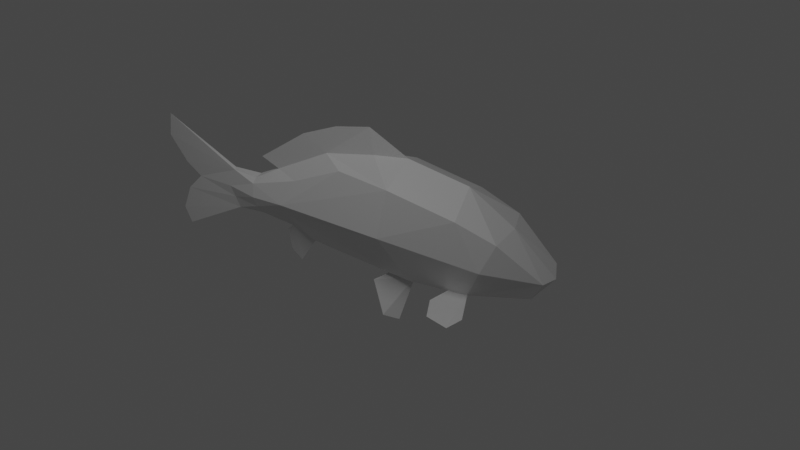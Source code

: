 # Source: Cyprinus_rubrofuscus.blend  (saved by Blender 3.3.6; exported with 4.5.12 LTS)
import bpy
from mathutils import Matrix  # noqa: F401  (used for matrix-valued properties, if any)

bpy.ops.wm.read_factory_settings(use_empty=True)
scene = bpy.context.scene
scene.name = 'Scene'

# ---- collections
col_collection = bpy.data.collections.new('Collection'); scene.collection.children.link(col_collection)

# ---- materials (node trees are filled in below, after node groups)
mat_material = bpy.data.materials.new('Material')
mat_material.alpha_threshold = 0.0
mat_material.preview_render_type = 'FLAT'
mat_material.line_color = (0.0, 0.0, 0.0, 1.0)

# ---- material node trees
mat_material.use_nodes = True; mat_material.node_tree.nodes.clear()
_N = mat_material.node_tree.nodes; _L = mat_material.node_tree.links
n0 = _N.new('ShaderNodeOutputMaterial'); n0.name = 'Material Output'; n0.location = (300, 300)
n1 = _N.new('ShaderNodeBsdfPrincipled'); n1.name = 'Principled BSDF'; n1.location = (10, 300)
n1.distribution = 'GGX'
n1.subsurface_method = 'RANDOM_WALK_SKIN'
n1.inputs[2].default_value = 0.4
n1.inputs[3].default_value = 1.45
n1.inputs[27].default_value = (0.0, 0.0, 0.0, 1.0)
n1.inputs[28].default_value = 1.0
_L.new(n1.outputs[0], n0.inputs[0])
n0.is_active_output = True

# ---- world
world_world = bpy.data.worlds.new('World'); scene.world = world_world
world_world.use_nodes = True; world_world.node_tree.nodes.clear()
_N = world_world.node_tree.nodes; _L = world_world.node_tree.links
n0 = _N.new('ShaderNodeOutputWorld'); n0.name = 'World Output'; n0.location = (300, 300)
n1 = _N.new('ShaderNodeBackground'); n1.name = 'Background'; n1.location = (10, 300)
n1.inputs[0].default_value = (0.05088, 0.05088, 0.05088, 1.0)
_L.new(n1.outputs[0], n0.inputs[0])
n0.is_active_output = True
world_world.color = (0.05088, 0.05088, 0.05088)
world_world.use_sun_shadow = False
world_world.sun_shadow_jitter_overblur = 0.0

# ---- cameras
cam_camera = bpy.data.cameras.new('Camera')

# ---- lights
light_spot = bpy.data.lights.new('Spot', 'SPOT')
light_spot.transmission_factor = 0.0
light_spot.shadow_soft_size = 0.25
light_spot.shadow_maximum_resolution = 0.006
light_spot.use_absolute_resolution = True

# ---- meshes
me_cube = bpy.data.meshes.new('Cube')
me_cube.from_pydata([(0.06215, -0.05385, 0.07363), (0.09414, -0.04304, -0.0841), (0.06215, 0.05385, 0.07363), (0.09414, 0.04304, -0.0841), (0.1698, -0.05385, 0.04806), (0.1881, -0.04008, -0.0841), (0.1698, 0.05385, 0.04806), (0.1881, 0.04008, -0.0841), (0.282, -0.0227, -0.07364), (0.282, 0.0227, -0.07364), (0.2326, 0.04861, 0.02195), (0.2326, -0.04861, 0.02195), (-0.3492, 4.138e-08, 0.0852), (-0.3323, 3.997e-08, -0.1182), (0.2131, 0.0625, -0.02378), (0.05482, -0.07418, -6.217e-16), (0.05482, 0.07418, -6.217e-16), (0.2131, -0.0625, -0.02378), (0.3006, 0.03086, -0.03709), (0.3006, -0.03086, -0.03709), (-0.3031, 3.748e-08, -0.02026), (-0.2432, -0.004924, -0.02137), (-0.2326, 0.003305, 0.009936), (-0.2326, -0.003305, 0.009936), (0.2194, 0.0, -0.09694), (0.07266, 4.406e-09, 0.1016), (0.1698, 0.0, 0.0785), (0.04765, 0.0, -0.09498), (0.2875, -1.367e-08, -0.07364), (0.2427, 0.0, 0.02611), (0.3103, -1.53e-08, -0.04329), (-0.2287, -0.002624, -0.05948), (-0.2287, 0.002624, -0.05948), (-0.2432, 0.004924, -0.02137), (-0.2326, 3.131e-08, 0.0141), (0.0186, 0.006199, 0.09818), (0.0186, -0.006199, 0.09818), (0.009212, 0.0, 0.1399), (-0.1035, 0.0, 0.104), (-0.3544, 4.184e-08, 0.04478), (-0.343, 4.091e-08, -0.09018), (-0.3272, 3.971e-08, 0.0009039), (-0.3277, 3.944e-08, -0.04773), (-0.08615, -0.01273, -0.07897), (-0.02763, 0.03107, 0.07205), (-0.131, -0.0357, -0.01244), (-0.02763, -0.03107, 0.07205), (-0.08615, 0.01273, -0.07897), (-0.131, 0.0357, -0.01244), (-0.06349, 0.0031, 0.08052), (-0.06349, -0.0031, 0.08052), (-0.1107, -0.02306, 0.02981), (-0.1275, 0.006264, -0.06536), (-0.191, -0.01759, 0.002326), (-0.1275, -0.006264, -0.06536), (-0.1107, 0.02306, 0.02981), (-0.188, -0.02491, -0.01848), (-0.1833, 0.005233, -0.05644), (-0.188, 0.02491, -0.01848), (-0.1833, -0.005233, -0.05644), (-0.191, 0.01759, 0.002326), (-0.1908, 0.007702, 0.008665), (-0.1908, -0.007702, 0.008665), (-0.181, 1.892e-08, 0.04572), (0.1568, -0.04107, -0.0841), (0.1568, 0.04107, -0.0841), (-0.04713, 0.0, 0.1284), (-0.2359, 0.003774, -0.04042), (-0.2359, -0.003774, -0.04042), (-0.1292, -0.02098, -0.0389), (-0.1292, 0.02098, -0.0389), (-0.1857, -0.01945, -0.03746), (-0.1857, 0.01945, -0.03746), (0.2019, -0.09391, -0.08803), (0.2019, 0.09391, -0.08803), (0.1519, -0.1082, -0.08803), (0.1519, 0.1082, -0.08803), (0.09414, -0.02152, -0.09052), (0.09414, 0.02152, -0.09052), (0.05756, 0.02091, -0.08931), (0.05756, -0.02091, -0.08931), (0.08292, -0.0543, -0.1528), (0.08292, 0.0543, -0.1528), (0.03252, 0.03993, -0.102), (0.03252, -0.03993, -0.102), (-0.08615, 0.0, -0.07897), (-0.1275, 0.0, -0.06536), (-0.1189, -8.788e-10, -0.1333), (-0.142, 8.504e-11, -0.08009), (-0.1364, -1.162e-09, -0.1155), (0.05999, 0.06445, -0.1451), (0.05999, -0.06445, -0.1451), (0.1413, 0.07183, -0.08607), (0.1889, 0.1214, -0.08803), (0.1413, -0.07183, -0.08607), (0.1889, -0.1214, -0.08803), (0.1793, 0.06749, -0.09181), (0.1793, -0.06749, -0.09181), (-0.1508, -0.001989, 0.03171), (-0.1508, 0.001989, 0.03171)], [], [(24, 9, 28), (78, 3, 65), (72, 32, 67), (4, 15, 17), (29, 19, 30), (26, 11, 29), (14, 10, 18), (56, 68, 71), (53, 21, 56), (59, 32, 57), (7, 18, 9), (17, 11, 4), (28, 19, 8), (60, 33, 22), (42, 20, 67), (18, 28, 9), (26, 10, 6), (18, 29, 30), (77, 27, 24), (24, 8, 5), (12, 23, 34), (42, 32, 40), (41, 20, 23), (32, 31, 13), (34, 22, 12), (0, 25, 36), (0, 36, 50), (62, 61, 34), (61, 22, 34), (50, 37, 66), (25, 35, 37), (36, 25, 37), (44, 49, 2), (48, 44, 2), (85, 47, 27), (62, 34, 23), (55, 49, 44), (48, 55, 44), (85, 54, 86), (48, 60, 55), (86, 59, 57), (45, 53, 56), (45, 71, 69), (70, 57, 72), (53, 62, 23), (60, 22, 61), (80, 1, 43), (47, 3, 79), (4, 25, 0), (24, 65, 7), (16, 6, 14), (25, 6, 2), (3, 47, 70), (15, 69, 1), (15, 0, 45), (49, 37, 35), (50, 66, 38), (69, 43, 1), (16, 70, 48), (17, 64, 5), (48, 72, 58), (69, 59, 54), (43, 69, 54), (71, 31, 59), (5, 19, 17), (58, 67, 33), (78, 27, 79), (77, 1, 80), (5, 73, 97), (85, 52, 47), (24, 7, 9), (65, 24, 78), (24, 27, 78), (72, 57, 32), (4, 0, 15), (29, 11, 19), (26, 4, 11), (14, 6, 10), (56, 21, 68), (53, 23, 21), (59, 31, 32), (7, 14, 18), (17, 19, 11), (28, 30, 19), (17, 15, 1), (60, 58, 33), (20, 33, 67), (67, 32, 42), (39, 41, 23), (12, 39, 23), (18, 30, 28), (26, 29, 10), (18, 10, 29), (24, 64, 77), (64, 1, 77), (24, 28, 8), (22, 39, 12), (22, 33, 20), (41, 22, 20), (20, 21, 23), (13, 40, 32), (41, 39, 22), (31, 68, 42), (68, 21, 20), (20, 42, 68), (2, 35, 25), (50, 36, 37), (49, 38, 66), (51, 46, 50), (27, 43, 85), (45, 0, 46), (85, 43, 54), (45, 46, 51), (47, 52, 70), (48, 58, 60), (57, 52, 86), (86, 54, 59), (45, 51, 53), (45, 56, 71), (70, 52, 57), (27, 80, 43), (79, 27, 47), (4, 26, 25), (7, 65, 14), (5, 64, 24), (3, 16, 14), (3, 14, 65), (16, 2, 6), (25, 26, 6), (15, 45, 69), (16, 48, 2), (2, 49, 35), (49, 66, 37), (46, 0, 50), (16, 3, 70), (48, 70, 72), (69, 71, 59), (64, 17, 1), (71, 68, 31), (5, 8, 19), (58, 72, 67), (78, 79, 3), (27, 77, 80), (77, 80, 84), (78, 83, 79), (85, 86, 52), (89, 52, 87), (89, 87, 54), (88, 89, 54), (78, 82, 90), (78, 90, 83), (84, 91, 77), (77, 91, 81), (74, 93, 7), (93, 76, 7), (92, 7, 76), (92, 65, 7), (73, 5, 95), (95, 5, 75), (75, 5, 94), (94, 5, 64), (5, 97, 64), (65, 92, 96), (92, 76, 96), (76, 93, 96), (93, 74, 96), (64, 97, 94), (75, 94, 97), (95, 75, 97), (73, 95, 97), (91, 84, 81), (84, 80, 81), (77, 81, 80), (90, 82, 83), (83, 82, 79), (78, 79, 82), (65, 96, 7), (74, 7, 96), (52, 85, 87), (54, 87, 85), (88, 52, 89), (86, 52, 88), (54, 86, 88), (49, 99, 38), (98, 50, 38), (38, 63, 98), (38, 99, 63), (55, 99, 49), (51, 50, 98), (53, 51, 98), (53, 98, 62), (55, 60, 99), (60, 61, 99), (98, 63, 99), (99, 61, 98), (62, 98, 61), (13, 31, 40), (42, 40, 31)])
_uv = me_cube.uv_layers.new(name='UVMap')
_uv.uv.foreach_set('vector', [0.4478, 0.6912, 0.4561, 0.7765, 0.4262, 0.7768, 0.5099, 0.5406, 0.5362, 0.5469, 0.5158, 0.6248, 0.7713, 0.622, 0.7993, 0.6807, 0.7745, 0.6884, 0.1381, 0.6746, 0.1953, 0.5243, 0.2338, 0.725, 0.9306, 0.299, 0.9619, 0.4031, 0.9219, 0.4165, 0.9364, 0.1852, 0.9915, 0.2917, 0.9306, 0.299, 0.7821, 0.1064, 0.731, 0.08012, 0.8167, 0.0, 0.1924, 0.2096, 0.2128, 0.1458, 0.2155, 0.211, 0.1644, 0.2071, 0.1883, 0.1379, 0.1924, 0.2096, 0.5527, 0.1859, 0.5757, 0.1314, 0.5658, 0.189, 0.8613, 0.1457, 0.8167, 0.0, 0.8628, 0.02746, 0.2338, 0.725, 0.1743, 0.7529, 0.1381, 0.6746, 0.4262, 0.7768, 0.3806, 0.7849, 0.3994, 0.7634, 0.7217, 0.6261, 0.7496, 0.6962, 0.7121, 0.6806, 0.7754, 0.8066, 0.7436, 0.7731, 0.7745, 0.6884, 0.4577, 0.8026, 0.4262, 0.7768, 0.4561, 0.7765, 0.9364, 0.1852, 0.8676, 0.2879, 0.8628, 0.2006, 0.8833, 0.4007, 0.9306, 0.299, 0.9219, 0.4165, 0.4561, 0.5282, 0.4967, 0.4761, 0.4478, 0.6912, 0.4478, 0.6912, 0.3994, 0.7634, 0.4055, 0.6406, 0.04515, 0.009799, 0.1491, 0.1538, 0.1431, 0.154, 0.7754, 0.8066, 0.7993, 0.6807, 0.8268, 0.8291, 0.1535, 0.03169, 0.1819, 0.06106, 0.1491, 0.1538, 0.5757, 0.1314, 0.5692, 0.1299, 0.6074, 0.0, 0.9569, 0.7327, 0.9615, 0.7298, 0.9725, 0.9069, 1.0, 0.06648, 0.9364, 0.06031, 0.9416, 0.000483, 0.9136, 0.8822, 0.8628, 0.8399, 0.8884, 0.7459, 0.9399, 0.6831, 0.9594, 0.6812, 0.9569, 0.7327, 0.9594, 0.6812, 0.9615, 0.7298, 0.9569, 0.7327, 0.07098, 0.3758, 0.0, 0.4734, 0.01076, 0.4003, 0.9399, 0.4165, 0.9222, 0.4827, 0.87, 0.4812, 0.05476, 0.4825, 0.05285, 0.5519, 0.0, 0.4734, 0.9136, 0.8011, 0.9293, 0.7459, 0.9293, 0.9043, 0.7409, 0.5482, 0.6473, 0.4109, 0.6478, 0.2932, 0.5335, 0.3088, 0.5494, 0.3125, 0.4967, 0.4761, 0.1544, 0.2074, 0.1431, 0.154, 0.1491, 0.1538, 0.9989, 0.5346, 0.9665, 0.449, 1.0, 0.4165, 0.7409, 0.5482, 0.6939, 0.5209, 0.6473, 0.4109, 0.5335, 0.3088, 0.5363, 0.2555, 0.5441, 0.2573, 0.7409, 0.5482, 0.7217, 0.6261, 0.6939, 0.5209, 0.5441, 0.2573, 0.5527, 0.1859, 0.5658, 0.189, 0.1908, 0.2837, 0.1644, 0.2071, 0.1924, 0.2096, 0.1908, 0.2837, 0.2155, 0.211, 0.2215, 0.2834, 0.7784, 0.5499, 0.7993, 0.6223, 0.7713, 0.622, 0.9549, 0.6416, 0.9672, 0.6355, 0.9761, 0.6763, 0.9725, 0.6763, 0.9615, 0.7298, 0.9594, 0.6812, 0.4672, 0.4826, 0.4286, 0.5221, 0.5176, 0.3052, 0.5494, 0.3125, 0.5362, 0.5469, 0.5195, 0.4947, 1.0, 0.2048, 0.9364, 0.06031, 1.0, 0.06648, 0.4478, 0.6912, 0.5158, 0.6248, 0.5057, 0.6637, 0.733, 0.3051, 0.6906, 0.1576, 0.7821, 0.1064, 0.9364, 0.06031, 0.8628, 0.2006, 0.8628, 0.06228, 0.8509, 0.2652, 0.8351, 0.4989, 0.7784, 0.5499, 0.1953, 0.5243, 0.2215, 0.2834, 0.2983, 0.5672, 0.1953, 0.5243, 0.0984, 0.5384, 0.1908, 0.2837, 0.9135, 0.5897, 0.87, 0.4812, 0.9222, 0.4827, 0.07098, 0.3758, 0.01076, 0.4003, 0.03794, 0.3262, 0.2215, 0.2834, 0.2735, 0.3353, 0.2983, 0.5672, 0.733, 0.3051, 0.7784, 0.5499, 0.7409, 0.5482, 0.2338, 0.725, 0.3021, 0.6475, 0.304, 0.6876, 0.7409, 0.5482, 0.7713, 0.622, 0.7458, 0.6229, 0.2215, 0.2834, 0.2369, 0.2121, 0.2522, 0.2831, 0.2735, 0.3353, 0.2215, 0.2834, 0.2522, 0.2831, 0.2155, 0.211, 0.2372, 0.1536, 0.2369, 0.2121, 0.304, 0.6876, 0.2502, 0.835, 0.2338, 0.725, 0.7458, 0.6229, 0.7745, 0.6884, 0.7496, 0.6962, 0.5099, 0.5406, 0.4967, 0.4761, 0.5195, 0.4947, 0.4561, 0.5282, 0.4286, 0.5221, 0.4672, 0.4826, 0.4055, 0.6406, 0.3347, 0.6423, 0.3745, 0.6217, 0.5335, 0.3088, 0.5519, 0.2591, 0.5494, 0.3125, 0.4478, 0.6912, 0.5057, 0.6637, 0.4561, 0.7765, 0.5158, 0.6248, 0.4478, 0.6912, 0.5099, 0.5406, 0.4478, 0.6912, 0.4967, 0.4761, 0.5099, 0.5406, 0.7713, 0.622, 0.7993, 0.6223, 0.7993, 0.6807, 0.1381, 0.6746, 0.0984, 0.5384, 0.1953, 0.5243, 0.9306, 0.299, 0.9915, 0.2917, 0.9619, 0.4031, 0.9364, 0.1852, 1.0, 0.2048, 0.9915, 0.2917, 0.7821, 0.1064, 0.6906, 0.1576, 0.731, 0.08012, 0.1924, 0.2096, 0.1883, 0.1379, 0.2128, 0.1458, 0.1644, 0.2071, 0.1491, 0.1538, 0.1883, 0.1379, 0.5527, 0.1859, 0.5692, 0.1299, 0.5757, 0.1314, 0.8613, 0.1457, 0.7821, 0.1064, 0.8167, 0.0, 0.2338, 0.725, 0.2502, 0.835, 0.1743, 0.7529, 0.4262, 0.7768, 0.417, 0.8058, 0.3806, 0.7849, 0.2338, 0.725, 0.1953, 0.5243, 0.2983, 0.5672, 0.7217, 0.6261, 0.7458, 0.6229, 0.7496, 0.6962, 0.7436, 0.7731, 0.7496, 0.6962, 0.7745, 0.6884, 0.7745, 0.6884, 0.7993, 0.6807, 0.7754, 0.8066, 0.09603, 0.0, 0.1535, 0.03169, 0.1491, 0.1538, 0.04515, 0.009799, 0.09603, 0.0, 0.1491, 0.1538, 0.4577, 0.8026, 0.417, 0.8058, 0.4262, 0.7768, 0.9364, 0.1852, 0.9306, 0.299, 0.8676, 0.2879, 0.8833, 0.4007, 0.8676, 0.2879, 0.9306, 0.299, 0.4478, 0.6912, 0.4132, 0.6011, 0.4561, 0.5282, 0.4132, 0.6011, 0.4286, 0.5221, 0.4561, 0.5282, 0.4478, 0.6912, 0.4262, 0.7768, 0.3994, 0.7634, 0.7121, 0.6806, 0.6573, 0.834, 0.6074, 0.8243, 0.7121, 0.6806, 0.7496, 0.6962, 0.7436, 0.7731, 0.7148, 0.8024, 0.7121, 0.6806, 0.7436, 0.7731, 0.1819, 0.06106, 0.1883, 0.1379, 0.1491, 0.1538, 0.8628, 0.8175, 0.8268, 0.8291, 0.7993, 0.6807, 0.7148, 0.8024, 0.6573, 0.834, 0.7121, 0.6806, 0.2372, 0.1536, 0.2128, 0.1458, 0.2151, 0.02739, 0.2128, 0.1458, 0.1883, 0.1379, 0.1819, 0.06106, 0.1819, 0.06106, 0.2151, 0.02739, 0.2128, 0.1458, 0.8628, 0.06228, 0.9258, 0.0, 0.9364, 0.06031, 0.07098, 0.3758, 0.05476, 0.4825, 0.0, 0.4734, 0.9135, 0.5897, 0.8712, 0.6313, 0.8628, 0.5541, 0.1361, 0.3124, 0.08976, 0.4223, 0.07098, 0.3758, 0.4967, 0.4761, 0.5176, 0.3052, 0.5335, 0.3088, 0.1908, 0.2837, 0.0984, 0.5384, 0.08976, 0.4223, 0.5335, 0.3088, 0.5176, 0.3052, 0.5363, 0.2555, 0.1908, 0.2837, 0.08976, 0.4223, 0.1361, 0.3124, 0.8351, 0.4989, 0.8158, 0.5515, 0.7784, 0.5499, 0.7409, 0.5482, 0.7458, 0.6229, 0.7217, 0.6261, 0.5658, 0.189, 0.5519, 0.2591, 0.5441, 0.2573, 0.5441, 0.2573, 0.5363, 0.2555, 0.5527, 0.1859, 0.1908, 0.2837, 0.1361, 0.3124, 0.1644, 0.2071, 0.1908, 0.2837, 0.1924, 0.2096, 0.2155, 0.211, 0.7784, 0.5499, 0.8158, 0.5515, 0.7993, 0.6223, 0.4967, 0.4761, 0.4672, 0.4826, 0.5176, 0.3052, 0.5195, 0.4947, 0.4967, 0.4761, 0.5494, 0.3125, 1.0, 0.2048, 0.9364, 0.1852, 0.9364, 0.06031, 0.8613, 0.1457, 0.8578, 0.1855, 0.7821, 0.1064, 0.4055, 0.6406, 0.4132, 0.6011, 0.4478, 0.6912, 0.8509, 0.2652, 0.733, 0.3051, 0.7821, 0.1064, 0.8509, 0.2652, 0.7821, 0.1064, 0.8578, 0.1855, 0.733, 0.3051, 0.6478, 0.2932, 0.6906, 0.1576, 0.9364, 0.06031, 0.9364, 0.1852, 0.8628, 0.2006, 0.1953, 0.5243, 0.1908, 0.2837, 0.2215, 0.2834, 0.733, 0.3051, 0.7409, 0.5482, 0.6478, 0.2932, 0.6497, 0.834, 0.6497, 0.9726, 0.6074, 0.8848, 0.9135, 0.5897, 0.8628, 0.5541, 0.87, 0.4812, 0.9136, 0.7852, 0.9136, 0.8822, 0.8884, 0.7459, 0.733, 0.3051, 0.8509, 0.2652, 0.7784, 0.5499, 0.7409, 0.5482, 0.7784, 0.5499, 0.7713, 0.622, 0.2215, 0.2834, 0.2155, 0.211, 0.2369, 0.2121, 0.3021, 0.6475, 0.2338, 0.725, 0.2983, 0.5672, 0.2155, 0.211, 0.2128, 0.1458, 0.2372, 0.1536, 0.304, 0.6876, 0.2936, 0.8081, 0.2502, 0.835, 0.7458, 0.6229, 0.7713, 0.622, 0.7745, 0.6884, 0.5099, 0.5406, 0.5195, 0.4947, 0.5362, 0.5469, 0.4967, 0.4761, 0.4561, 0.5282, 0.4672, 0.4826, 0.5762, 0.8924, 0.5295, 0.8868, 0.5016, 0.8624, 0.0, 0.8634, 0.05913, 0.9017, 0.02413, 0.8985, 0.5335, 0.3088, 0.5441, 0.2573, 0.5519, 0.2591, 0.814, 0.9056, 0.7902, 0.8447, 0.845, 0.913, 0.7536, 0.8415, 0.7844, 0.834, 0.7312, 0.901, 0.7241, 0.8761, 0.7536, 0.8415, 0.7312, 0.901, 0.5878, 0.8058, 0.6074, 0.8715, 0.5762, 0.8715, 0.0, 0.8634, 0.05913, 0.835, 0.05913, 0.9017, 0.5016, 0.8624, 0.5465, 0.8091, 0.5762, 0.8924, 0.5762, 0.8924, 0.5465, 0.8091, 0.5762, 0.8058, 0.4416, 0.882, 0.418, 0.913, 0.4416, 0.8115, 0.418, 0.913, 0.3806, 0.8886, 0.4416, 0.8115, 0.3796, 0.8408, 0.4416, 0.8115, 0.3806, 0.8886, 0.3796, 0.8408, 0.406, 0.8058, 0.4416, 0.8115, 0.5016, 0.835, 0.5016, 0.9063, 0.4786, 0.8058, 0.4786, 0.8058, 0.5016, 0.9063, 0.4425, 0.8354, 0.4425, 0.8354, 0.5016, 0.9063, 0.4416, 0.8841, 0.4416, 0.8841, 0.5016, 0.9063, 0.4672, 0.9164, 0.4055, 0.6406, 0.3745, 0.6217, 0.4132, 0.6011, 0.5158, 0.6248, 0.5589, 0.6142, 0.5431, 0.6605, 0.5589, 0.6142, 0.6015, 0.6379, 0.5431, 0.6605, 0.6015, 0.6379, 0.6074, 0.688, 0.5431, 0.6605, 0.6074, 0.688, 0.5693, 0.6964, 0.5431, 0.6605, 0.4132, 0.6011, 0.3745, 0.6217, 0.3794, 0.5729, 0.331, 0.5756, 0.3794, 0.5729, 0.3745, 0.6217, 0.304, 0.6182, 0.331, 0.5756, 0.3745, 0.6217, 0.3347, 0.6423, 0.304, 0.6182, 0.3745, 0.6217, 0.3482, 0.894, 0.304, 0.84, 0.3796, 0.895, 0.304, 0.84, 0.3333, 0.8127, 0.3796, 0.895, 0.3796, 0.8058, 0.3796, 0.895, 0.3333, 0.8127, 0.05913, 0.8583, 0.08064, 0.835, 0.08064, 0.902, 0.678, 0.834, 0.7241, 0.9097, 0.6587, 0.8636, 0.6497, 0.9097, 0.6587, 0.8636, 0.7241, 0.9097, 0.5158, 0.6248, 0.5431, 0.6605, 0.5057, 0.6637, 0.5693, 0.6964, 0.5057, 0.6637, 0.5431, 0.6605, 0.7902, 0.8447, 0.845, 0.834, 0.845, 0.913, 0.7312, 0.901, 0.7844, 0.834, 0.7844, 0.915, 0.7844, 0.8718, 0.7902, 0.8447, 0.814, 0.9056, 0.8527, 0.8591, 0.845, 0.8568, 0.8604, 0.834, 0.8604, 0.8615, 0.8527, 0.8591, 0.8604, 0.834, 0.9135, 0.5897, 0.9399, 0.7134, 0.8712, 0.6313, 0.1267, 0.2602, 0.07098, 0.3758, 0.03794, 0.3262, 0.03794, 0.3262, 0.1065, 0.2225, 0.1267, 0.2602, 0.8712, 0.6313, 0.9399, 0.7134, 0.9123, 0.7459, 0.9989, 0.5346, 0.975, 0.5759, 0.9665, 0.449, 0.1361, 0.3124, 0.07098, 0.3758, 0.1267, 0.2602, 0.9549, 0.6416, 0.9399, 0.5392, 0.9699, 0.5763, 0.9549, 0.6416, 0.9699, 0.5763, 0.9672, 0.6355, 0.9989, 0.5346, 1.0, 0.638, 0.975, 0.5759, 1.0, 0.638, 0.9869, 0.6339, 0.975, 0.5759, 0.08064, 0.8729, 0.08572, 0.835, 0.08572, 0.8734, 0.975, 0.5759, 0.9869, 0.6339, 0.9699, 0.5763, 0.9672, 0.6355, 0.9699, 0.5763, 0.9869, 0.6339, 0.304, 0.01626, 0.2372, 0.1536, 0.2678, 0.004639, 0.2151, 0.02739, 0.2678, 0.004639, 0.2372, 0.1536])
_ca = me_cube.color_attributes.new('Col', 'BYTE_COLOR', 'CORNER')
_ca.data.foreach_set('color', [1.0, 1.0, 1.0, 1.0, 1.0, 1.0, 1.0, 1.0, 1.0, 1.0, 1.0, 1.0, 1.0, 1.0, 1.0, 1.0, 1.0, 1.0, 1.0, 1.0, 1.0, 1.0, 1.0, 1.0, 1.0, 1.0, 1.0, 1.0, 1.0, 1.0, 1.0, 1.0, 1.0, 1.0, 1.0, 1.0, 1.0, 1.0, 1.0, 1.0, 1.0, 1.0, 1.0, 1.0, 1.0, 1.0, 1.0, 1.0, 1.0, 1.0, 1.0, 1.0, 1.0, 1.0, 1.0, 1.0, 1.0, 1.0, 1.0, 1.0, 1.0, 1.0, 1.0, 1.0, 1.0, 1.0, 1.0, 1.0, 1.0, 1.0, 1.0, 1.0, 1.0, 1.0, 1.0, 1.0, 1.0, 1.0, 1.0, 1.0, 1.0, 1.0, 1.0, 1.0, 1.0, 1.0, 1.0, 1.0, 1.0, 1.0, 1.0, 1.0, 1.0, 1.0, 1.0, 1.0, 1.0, 1.0, 1.0, 1.0, 1.0, 1.0, 1.0, 1.0, 1.0, 1.0, 1.0, 1.0, 1.0, 1.0, 1.0, 1.0, 1.0, 1.0, 1.0, 1.0, 1.0, 1.0, 1.0, 1.0, 1.0, 1.0, 1.0, 1.0, 1.0, 1.0, 1.0, 1.0, 1.0, 1.0, 1.0, 1.0, 1.0, 1.0, 1.0, 1.0, 1.0, 1.0, 1.0, 1.0, 1.0, 1.0, 1.0, 1.0, 1.0, 1.0, 1.0, 1.0, 1.0, 1.0, 1.0, 1.0, 1.0, 1.0, 1.0, 1.0, 1.0, 1.0, 1.0, 1.0, 1.0, 1.0, 1.0, 1.0, 1.0, 1.0, 1.0, 1.0, 1.0, 1.0, 1.0, 1.0, 1.0, 1.0, 1.0, 1.0, 1.0, 1.0, 1.0, 1.0, 1.0, 1.0, 1.0, 1.0, 1.0, 1.0, 1.0, 1.0, 1.0, 1.0, 1.0, 1.0, 1.0, 1.0, 1.0, 1.0, 1.0, 1.0, 1.0, 1.0, 1.0, 1.0, 1.0, 1.0, 1.0, 1.0, 1.0, 1.0, 1.0, 1.0, 1.0, 1.0, 1.0, 1.0, 1.0, 1.0, 1.0, 1.0, 1.0, 1.0, 1.0, 1.0, 1.0, 1.0, 1.0, 1.0, 1.0, 1.0, 1.0, 1.0, 1.0, 1.0, 1.0, 1.0, 1.0, 1.0, 1.0, 1.0, 1.0, 1.0, 1.0, 1.0, 1.0, 1.0, 1.0, 1.0, 1.0, 1.0, 1.0, 1.0, 1.0, 1.0, 1.0, 1.0, 1.0, 1.0, 1.0, 1.0, 1.0, 1.0, 1.0, 1.0, 1.0, 1.0, 1.0, 1.0, 1.0, 1.0, 1.0, 1.0, 1.0, 1.0, 1.0, 1.0, 1.0, 1.0, 1.0, 1.0, 1.0, 1.0, 1.0, 1.0, 1.0, 1.0, 1.0, 1.0, 1.0, 1.0, 1.0, 1.0, 1.0, 1.0, 1.0, 1.0, 1.0, 1.0, 1.0, 1.0, 1.0, 1.0, 1.0, 1.0, 1.0, 1.0, 1.0, 1.0, 1.0, 1.0, 1.0, 1.0, 1.0, 1.0, 1.0, 1.0, 1.0, 1.0, 1.0, 1.0, 1.0, 1.0, 1.0, 1.0, 1.0, 1.0, 1.0, 1.0, 1.0, 1.0, 1.0, 1.0, 1.0, 1.0, 1.0, 1.0, 1.0, 1.0, 1.0, 1.0, 1.0, 1.0, 1.0, 1.0, 1.0, 1.0, 1.0, 1.0, 1.0, 1.0, 1.0, 1.0, 1.0, 1.0, 1.0, 1.0, 1.0, 1.0, 1.0, 1.0, 1.0, 1.0, 1.0, 1.0, 1.0, 1.0, 1.0, 1.0, 1.0, 1.0, 1.0, 1.0, 1.0, 1.0, 1.0, 1.0, 1.0, 1.0, 1.0, 1.0, 1.0, 1.0, 1.0, 1.0, 1.0, 1.0, 1.0, 1.0, 1.0, 1.0, 1.0, 1.0, 1.0, 1.0, 1.0, 1.0, 1.0, 1.0, 1.0, 1.0, 1.0, 1.0, 1.0, 1.0, 1.0, 1.0, 1.0, 1.0, 1.0, 1.0, 1.0, 1.0, 1.0, 1.0, 1.0, 1.0, 1.0, 1.0, 1.0, 1.0, 1.0, 1.0, 1.0, 1.0, 1.0, 1.0, 1.0, 1.0, 1.0, 1.0, 1.0, 1.0, 1.0, 1.0, 1.0, 1.0, 1.0, 1.0, 1.0, 1.0, 1.0, 1.0, 1.0, 1.0, 1.0, 1.0, 1.0, 1.0, 1.0, 1.0, 1.0, 1.0, 1.0, 1.0, 1.0, 1.0, 1.0, 1.0, 1.0, 1.0, 1.0, 1.0, 1.0, 1.0, 1.0, 1.0, 1.0, 1.0, 1.0, 1.0, 1.0, 1.0, 1.0, 1.0, 1.0, 1.0, 1.0, 1.0, 1.0, 1.0, 1.0, 1.0, 1.0, 1.0, 1.0, 1.0, 1.0, 1.0, 1.0, 1.0, 1.0, 1.0, 1.0, 1.0, 1.0, 1.0, 1.0, 1.0, 1.0, 1.0, 1.0, 1.0, 1.0, 1.0, 1.0, 1.0, 1.0, 1.0, 1.0, 1.0, 1.0, 1.0, 1.0, 1.0, 1.0, 1.0, 1.0, 1.0, 1.0, 1.0, 1.0, 1.0, 1.0, 1.0, 1.0, 1.0, 1.0, 1.0, 1.0, 1.0, 1.0, 1.0, 1.0, 1.0, 1.0, 1.0, 1.0, 1.0, 1.0, 1.0, 1.0, 1.0, 1.0, 1.0, 1.0, 1.0, 1.0, 1.0, 1.0, 1.0, 1.0, 1.0, 1.0, 1.0, 1.0, 1.0, 1.0, 1.0, 1.0, 1.0, 1.0, 1.0, 1.0, 1.0, 1.0, 1.0, 1.0, 1.0, 1.0, 1.0, 1.0, 1.0, 1.0, 1.0, 1.0, 1.0, 1.0, 1.0, 1.0, 1.0, 1.0, 1.0, 1.0, 1.0, 1.0, 1.0, 1.0, 1.0, 1.0, 1.0, 1.0, 1.0, 1.0, 1.0, 1.0, 1.0, 1.0, 1.0, 1.0, 1.0, 1.0, 1.0, 1.0, 1.0, 1.0, 1.0, 1.0, 1.0, 1.0, 1.0, 1.0, 1.0, 1.0, 1.0, 1.0, 1.0, 1.0, 1.0, 1.0, 1.0, 1.0, 1.0, 1.0, 1.0, 1.0, 1.0, 1.0, 1.0, 1.0, 1.0, 1.0, 1.0, 1.0, 1.0, 1.0, 1.0, 1.0, 1.0, 1.0, 1.0, 1.0, 1.0, 1.0, 1.0, 1.0, 1.0, 1.0, 1.0, 1.0, 1.0, 1.0, 1.0, 1.0, 1.0, 1.0, 1.0, 1.0, 1.0, 1.0, 1.0, 1.0, 1.0, 1.0, 1.0, 1.0, 1.0, 1.0, 1.0, 1.0, 1.0, 1.0, 1.0, 1.0, 1.0, 1.0, 1.0, 1.0, 1.0, 1.0, 1.0, 1.0, 1.0, 1.0, 1.0, 1.0, 1.0, 1.0, 1.0, 1.0, 1.0, 1.0, 1.0, 1.0, 1.0, 1.0, 1.0, 1.0, 1.0, 1.0, 1.0, 1.0, 1.0, 1.0, 1.0, 1.0, 1.0, 1.0, 1.0, 1.0, 1.0, 1.0, 1.0, 1.0, 1.0, 1.0, 1.0, 1.0, 1.0, 1.0, 1.0, 1.0, 1.0, 1.0, 1.0, 1.0, 1.0, 1.0, 1.0, 1.0, 1.0, 1.0, 1.0, 1.0, 1.0, 1.0, 1.0, 1.0, 1.0, 1.0, 1.0, 1.0, 1.0, 1.0, 1.0, 1.0, 1.0, 1.0, 1.0, 1.0, 1.0, 1.0, 1.0, 1.0, 1.0, 1.0, 1.0, 1.0, 1.0, 1.0, 1.0, 1.0, 1.0, 1.0, 1.0, 1.0, 1.0, 1.0, 1.0, 1.0, 1.0, 1.0, 1.0, 1.0, 1.0, 1.0, 1.0, 1.0, 1.0, 1.0, 1.0, 1.0, 1.0, 1.0, 1.0, 1.0, 1.0, 1.0, 1.0, 1.0, 1.0, 1.0, 1.0, 1.0, 1.0, 1.0, 1.0, 1.0, 1.0, 1.0, 1.0, 1.0, 1.0, 1.0, 1.0, 1.0, 1.0, 1.0, 1.0, 1.0, 1.0, 1.0, 1.0, 1.0, 1.0, 1.0, 1.0, 1.0, 1.0, 1.0, 1.0, 1.0, 1.0, 1.0, 1.0, 1.0, 1.0, 1.0, 1.0, 1.0, 1.0, 1.0, 1.0, 1.0, 1.0, 1.0, 1.0, 1.0, 1.0, 1.0, 1.0, 1.0, 1.0, 1.0, 1.0, 1.0, 1.0, 1.0, 1.0, 1.0, 1.0, 1.0, 1.0, 1.0, 1.0, 1.0, 1.0, 1.0, 1.0, 1.0, 1.0, 1.0, 1.0, 1.0, 1.0, 1.0, 1.0, 1.0, 1.0, 1.0, 1.0, 1.0, 1.0, 1.0, 1.0, 1.0, 1.0, 1.0, 1.0, 1.0, 1.0, 1.0, 1.0, 1.0, 1.0, 1.0, 1.0, 1.0, 1.0, 1.0, 1.0, 1.0, 1.0, 1.0, 1.0, 1.0, 1.0, 1.0, 1.0, 1.0, 1.0, 1.0, 1.0, 1.0, 1.0, 1.0, 1.0, 1.0, 1.0, 1.0, 1.0, 1.0, 1.0, 1.0, 1.0, 1.0, 1.0, 1.0, 1.0, 1.0, 1.0, 1.0, 1.0, 1.0, 1.0, 1.0, 1.0, 1.0, 1.0, 1.0, 1.0, 1.0, 1.0, 1.0, 1.0, 1.0, 1.0, 1.0, 1.0, 1.0, 1.0, 1.0, 1.0, 1.0, 1.0, 1.0, 1.0, 1.0, 1.0, 1.0, 1.0, 1.0, 1.0, 1.0, 1.0, 1.0, 1.0, 1.0, 1.0, 1.0, 1.0, 1.0, 1.0, 1.0, 1.0, 1.0, 1.0, 1.0, 1.0, 1.0, 1.0, 1.0, 1.0, 1.0, 1.0, 1.0, 1.0, 1.0, 1.0, 1.0, 1.0, 1.0, 1.0, 1.0, 1.0, 1.0, 1.0, 1.0, 1.0, 1.0, 1.0, 1.0, 1.0, 1.0, 1.0, 1.0, 1.0, 1.0, 1.0, 1.0, 1.0, 1.0, 1.0, 1.0, 1.0, 1.0, 1.0, 1.0, 1.0, 1.0, 1.0, 1.0, 1.0, 1.0, 1.0, 1.0, 1.0, 1.0, 1.0, 1.0, 1.0, 1.0, 1.0, 1.0, 1.0, 1.0, 1.0, 1.0, 1.0, 1.0, 1.0, 1.0, 1.0, 1.0, 1.0, 1.0, 1.0, 1.0, 1.0, 1.0, 1.0, 1.0, 1.0, 1.0, 1.0, 1.0, 1.0, 1.0, 1.0, 1.0, 1.0, 1.0, 1.0, 1.0, 1.0, 1.0, 1.0, 1.0, 1.0, 1.0, 1.0, 1.0, 1.0, 1.0, 1.0, 1.0, 1.0, 1.0, 1.0, 1.0, 1.0, 1.0, 1.0, 1.0, 1.0, 1.0, 1.0, 1.0, 1.0, 1.0, 1.0, 1.0, 1.0, 1.0, 1.0, 1.0, 1.0, 1.0, 1.0, 1.0, 1.0, 1.0, 1.0, 1.0, 1.0, 1.0, 1.0, 1.0, 1.0, 1.0, 1.0, 1.0, 1.0, 1.0, 1.0, 1.0, 1.0, 1.0, 1.0, 1.0, 1.0, 1.0, 1.0, 1.0, 1.0, 1.0, 1.0, 1.0, 1.0, 1.0, 1.0, 1.0, 1.0, 1.0, 1.0, 1.0, 1.0, 1.0, 1.0, 1.0, 1.0, 1.0, 1.0, 1.0, 1.0, 1.0, 1.0, 1.0, 1.0, 1.0, 1.0, 1.0, 1.0, 1.0, 1.0, 1.0, 1.0, 1.0, 1.0, 1.0, 1.0, 1.0, 1.0, 1.0, 1.0, 1.0, 1.0, 1.0, 1.0, 1.0, 1.0, 1.0, 1.0, 1.0, 1.0, 1.0, 1.0, 1.0, 1.0, 1.0, 1.0, 1.0, 1.0, 1.0, 1.0, 1.0, 1.0, 1.0, 1.0, 1.0, 1.0, 1.0, 1.0, 1.0, 1.0, 1.0, 1.0, 1.0, 1.0, 1.0, 1.0, 1.0, 1.0, 1.0, 1.0, 1.0, 1.0, 1.0, 1.0, 1.0, 1.0, 1.0, 1.0, 1.0, 1.0, 1.0, 1.0, 1.0, 1.0, 1.0, 1.0, 1.0, 1.0, 1.0, 1.0, 1.0, 1.0, 1.0, 1.0, 1.0, 1.0, 1.0, 1.0, 1.0, 1.0, 1.0, 1.0, 1.0, 1.0, 1.0, 1.0, 1.0, 1.0, 1.0, 1.0, 1.0, 1.0, 1.0, 1.0, 1.0, 1.0, 1.0, 1.0, 1.0, 1.0, 1.0, 1.0, 1.0, 1.0, 1.0, 1.0, 1.0, 1.0, 1.0, 1.0, 1.0, 1.0, 1.0, 1.0, 1.0, 1.0, 1.0, 1.0, 1.0, 1.0, 1.0, 1.0, 1.0, 1.0, 1.0, 1.0, 1.0, 1.0, 1.0, 1.0, 1.0, 1.0, 1.0, 1.0, 1.0, 1.0, 1.0, 1.0, 1.0, 1.0, 1.0, 1.0, 1.0, 1.0, 1.0, 1.0, 1.0, 1.0, 1.0, 1.0, 1.0, 1.0, 1.0, 1.0, 1.0, 1.0, 1.0, 1.0, 1.0, 1.0, 1.0, 1.0, 1.0, 1.0, 1.0, 1.0, 1.0, 1.0, 1.0, 1.0, 1.0, 1.0, 1.0, 1.0, 1.0, 1.0, 1.0, 1.0, 1.0, 1.0, 1.0, 1.0, 1.0, 1.0, 1.0, 1.0, 1.0, 1.0, 1.0, 1.0, 1.0, 1.0, 1.0, 1.0, 1.0, 1.0, 1.0, 1.0, 1.0, 1.0, 1.0, 1.0, 1.0, 1.0, 1.0, 1.0, 1.0, 1.0, 1.0, 1.0, 1.0, 1.0, 1.0, 1.0, 1.0, 1.0, 1.0, 1.0, 1.0, 1.0, 1.0, 1.0, 1.0, 1.0, 1.0, 1.0, 1.0, 1.0, 1.0, 1.0, 1.0, 1.0, 1.0, 1.0, 1.0, 1.0, 1.0, 1.0, 1.0, 1.0, 1.0, 1.0, 1.0, 1.0, 1.0, 1.0, 1.0, 1.0, 1.0, 1.0, 1.0, 1.0, 1.0, 1.0, 1.0, 1.0, 1.0, 1.0, 1.0, 1.0, 1.0, 1.0, 1.0, 1.0, 1.0, 1.0, 1.0, 1.0, 1.0, 1.0, 1.0, 1.0, 1.0, 1.0, 1.0, 1.0, 1.0, 1.0, 1.0, 1.0, 1.0, 1.0, 1.0, 1.0, 1.0, 1.0, 1.0, 1.0, 1.0, 1.0, 1.0, 1.0, 1.0, 1.0, 1.0, 1.0, 1.0, 1.0, 1.0, 1.0, 1.0, 1.0, 1.0, 1.0, 1.0, 1.0, 1.0, 1.0, 1.0, 1.0, 1.0, 1.0, 1.0, 1.0, 1.0, 1.0, 1.0, 1.0, 1.0, 1.0, 1.0, 1.0, 1.0, 1.0, 1.0, 1.0, 1.0, 1.0, 1.0, 1.0, 1.0, 1.0, 1.0, 1.0, 1.0, 1.0, 1.0, 1.0, 1.0, 1.0, 1.0, 1.0, 1.0, 1.0, 1.0, 1.0, 1.0, 1.0, 1.0, 1.0, 1.0, 1.0, 1.0, 1.0, 1.0, 1.0, 1.0, 1.0, 1.0, 1.0, 1.0, 1.0, 1.0, 1.0, 1.0, 1.0, 1.0, 1.0, 1.0, 1.0, 1.0, 1.0, 1.0, 1.0, 1.0, 1.0, 1.0, 1.0, 1.0, 1.0, 1.0, 1.0, 1.0, 1.0, 1.0, 1.0, 1.0, 1.0, 1.0, 1.0, 1.0, 1.0, 1.0, 1.0, 1.0, 1.0, 1.0, 1.0, 1.0, 1.0, 1.0, 1.0, 1.0, 1.0, 1.0, 1.0, 1.0, 1.0, 1.0, 1.0, 1.0, 1.0, 1.0, 1.0, 1.0, 1.0, 1.0, 1.0, 1.0, 1.0, 1.0, 1.0, 1.0, 1.0, 1.0, 1.0, 1.0, 1.0, 1.0, 1.0, 1.0, 1.0, 1.0, 1.0, 1.0, 1.0, 1.0, 1.0, 1.0, 1.0, 1.0, 1.0, 1.0, 1.0, 1.0, 1.0, 1.0, 1.0, 1.0, 1.0, 1.0, 1.0, 1.0, 1.0, 1.0, 1.0, 1.0, 1.0, 1.0, 1.0, 1.0, 1.0, 1.0, 1.0, 1.0, 1.0, 1.0, 1.0, 1.0, 1.0, 1.0, 1.0, 1.0, 1.0, 1.0, 1.0, 1.0, 1.0, 1.0, 1.0, 1.0, 1.0, 1.0, 1.0, 1.0, 1.0, 1.0, 1.0, 1.0, 1.0, 1.0, 1.0, 1.0, 1.0, 1.0, 1.0, 1.0, 1.0, 1.0, 1.0, 1.0, 1.0, 1.0, 1.0, 1.0, 1.0, 1.0, 1.0, 1.0, 1.0, 1.0, 1.0, 1.0, 1.0, 1.0, 1.0, 1.0, 1.0, 1.0, 1.0, 1.0, 1.0, 1.0, 1.0, 1.0, 1.0, 1.0, 1.0, 1.0, 1.0, 1.0, 1.0, 1.0, 1.0, 1.0, 1.0, 1.0, 1.0, 1.0, 1.0, 1.0, 1.0, 1.0, 1.0, 1.0, 1.0, 1.0, 1.0, 1.0, 1.0, 1.0, 1.0, 1.0, 1.0, 1.0, 1.0, 1.0, 1.0, 1.0, 1.0, 1.0, 1.0, 1.0, 1.0, 1.0, 1.0, 1.0, 1.0, 1.0, 1.0, 1.0, 1.0, 1.0, 1.0, 1.0, 1.0, 1.0, 1.0, 1.0, 1.0, 1.0, 1.0, 1.0, 1.0, 1.0, 1.0, 1.0, 1.0, 1.0, 1.0, 1.0, 1.0, 1.0, 1.0, 1.0, 1.0, 1.0, 1.0, 1.0, 1.0, 1.0, 1.0, 1.0, 1.0, 1.0, 1.0, 1.0, 1.0, 1.0, 1.0, 1.0, 1.0, 1.0, 1.0, 1.0, 1.0, 1.0, 1.0, 1.0, 1.0, 1.0, 1.0, 1.0, 1.0, 1.0, 1.0, 1.0, 1.0, 1.0, 1.0, 1.0, 1.0, 1.0, 1.0, 1.0, 1.0, 1.0, 1.0, 1.0, 1.0, 1.0, 1.0, 1.0, 1.0, 1.0, 1.0, 1.0, 1.0, 1.0, 1.0, 1.0, 1.0, 1.0, 1.0, 1.0, 1.0, 1.0, 1.0, 1.0, 1.0, 1.0, 1.0, 1.0, 1.0, 1.0, 1.0, 1.0, 1.0, 1.0, 1.0, 1.0, 1.0, 1.0, 1.0, 1.0, 1.0, 1.0, 1.0, 1.0, 1.0, 1.0, 1.0, 1.0, 1.0, 1.0, 1.0, 1.0, 1.0, 1.0, 1.0, 1.0, 1.0, 1.0, 1.0, 1.0, 1.0, 1.0, 1.0, 1.0, 1.0, 1.0, 1.0, 1.0, 1.0, 1.0, 1.0, 1.0, 1.0, 1.0, 1.0, 1.0, 1.0, 1.0, 1.0, 1.0, 1.0, 1.0, 1.0, 1.0, 1.0, 1.0, 1.0, 1.0, 1.0, 1.0, 1.0, 1.0, 1.0, 1.0, 1.0, 1.0, 1.0, 1.0, 1.0, 1.0, 1.0, 1.0, 1.0, 1.0, 1.0, 1.0, 1.0, 1.0, 1.0, 1.0, 1.0, 1.0, 1.0, 1.0, 1.0, 1.0, 1.0, 1.0, 1.0, 1.0, 1.0, 1.0, 1.0, 1.0, 1.0, 1.0, 1.0, 1.0, 1.0, 1.0, 1.0, 1.0, 1.0, 1.0, 1.0, 1.0, 1.0, 1.0, 1.0, 1.0, 1.0, 1.0, 1.0, 1.0, 1.0, 1.0, 1.0, 1.0, 1.0, 1.0, 1.0, 1.0, 1.0, 1.0, 1.0, 1.0, 1.0, 1.0, 1.0, 1.0, 1.0, 1.0, 1.0, 1.0, 1.0, 1.0, 1.0, 1.0, 1.0, 1.0, 1.0, 1.0, 1.0, 1.0, 1.0, 1.0, 1.0, 1.0, 1.0, 1.0, 1.0, 1.0, 1.0, 1.0, 1.0, 1.0, 1.0, 1.0, 1.0, 1.0, 1.0, 1.0, 1.0, 1.0, 1.0, 1.0, 1.0, 1.0, 1.0, 1.0, 1.0, 1.0, 1.0, 1.0, 1.0, 1.0, 1.0, 1.0, 1.0, 1.0, 1.0, 1.0, 1.0, 1.0, 1.0, 1.0, 1.0, 1.0, 1.0, 1.0, 1.0, 1.0, 1.0, 1.0, 1.0, 1.0, 1.0, 1.0, 1.0, 1.0, 1.0, 1.0, 1.0, 1.0, 1.0, 1.0, 1.0, 1.0, 1.0, 1.0, 1.0, 1.0, 1.0, 1.0, 1.0, 1.0, 1.0, 1.0, 1.0, 1.0, 1.0, 1.0, 1.0, 1.0, 1.0, 1.0, 1.0, 1.0, 1.0, 1.0, 1.0, 1.0, 1.0, 1.0, 1.0, 1.0, 1.0, 1.0, 1.0, 1.0, 1.0, 1.0, 1.0, 1.0, 1.0, 1.0, 1.0, 1.0, 1.0, 1.0, 1.0, 1.0, 1.0, 1.0, 1.0, 1.0, 1.0, 1.0, 1.0, 1.0, 1.0, 1.0, 1.0, 1.0, 1.0, 1.0, 1.0, 1.0, 1.0, 1.0, 1.0, 1.0, 1.0, 1.0, 1.0, 1.0, 1.0, 1.0, 1.0, 1.0, 1.0, 1.0, 1.0, 1.0, 1.0, 1.0, 1.0, 1.0, 1.0, 1.0, 1.0, 1.0, 1.0, 1.0, 1.0, 1.0, 1.0, 1.0, 1.0, 1.0, 1.0, 1.0, 1.0, 1.0, 1.0, 1.0, 1.0, 1.0, 1.0, 1.0, 1.0, 1.0, 1.0, 1.0, 1.0, 1.0, 1.0, 1.0, 1.0, 1.0, 1.0, 1.0, 1.0, 1.0, 1.0, 1.0, 1.0, 1.0, 1.0, 1.0, 1.0, 1.0, 1.0, 1.0, 1.0, 1.0, 1.0, 1.0, 1.0, 1.0, 1.0, 1.0, 1.0, 1.0, 1.0, 1.0, 1.0, 1.0, 1.0, 1.0, 1.0, 1.0, 1.0, 1.0, 1.0, 1.0, 1.0, 1.0, 1.0, 1.0, 1.0, 1.0, 1.0, 1.0, 1.0, 1.0, 1.0, 1.0, 1.0, 1.0, 1.0, 1.0, 1.0, 1.0, 1.0, 1.0, 1.0, 1.0, 1.0, 1.0, 1.0, 1.0, 1.0, 1.0, 1.0, 1.0, 1.0, 1.0, 1.0, 1.0, 1.0, 1.0, 1.0, 1.0, 1.0, 1.0, 1.0, 1.0, 1.0, 1.0, 1.0, 1.0, 1.0, 1.0, 1.0, 1.0, 1.0, 1.0, 1.0, 1.0, 1.0, 1.0, 1.0, 1.0, 1.0, 1.0, 1.0, 1.0, 1.0, 1.0, 1.0, 1.0, 1.0, 1.0, 1.0, 1.0, 1.0, 1.0, 1.0, 1.0, 1.0, 1.0, 1.0, 1.0, 1.0, 1.0, 1.0, 1.0, 1.0, 1.0, 1.0, 1.0, 1.0, 1.0, 1.0, 1.0, 1.0, 1.0, 1.0, 1.0, 1.0, 1.0, 1.0, 1.0, 1.0, 1.0, 1.0, 1.0, 1.0, 1.0, 1.0, 1.0, 1.0, 1.0, 1.0, 1.0, 1.0, 1.0, 1.0, 1.0, 1.0, 1.0, 1.0, 1.0, 1.0, 1.0, 1.0, 1.0, 1.0, 1.0, 1.0, 1.0, 1.0, 1.0, 1.0, 1.0, 1.0, 1.0, 1.0, 1.0, 1.0, 1.0, 1.0, 1.0, 1.0, 1.0, 1.0, 1.0, 1.0, 1.0, 1.0, 1.0, 1.0, 1.0, 1.0, 1.0, 1.0, 1.0, 1.0, 1.0, 1.0, 1.0, 1.0, 1.0, 1.0, 1.0, 1.0, 1.0, 1.0, 1.0, 1.0, 1.0, 1.0, 1.0, 1.0, 1.0, 1.0, 1.0, 1.0, 1.0, 1.0, 1.0, 1.0, 1.0, 1.0, 1.0, 1.0, 1.0, 1.0, 1.0, 1.0, 1.0, 1.0, 1.0, 1.0, 1.0, 1.0, 1.0, 1.0, 1.0, 1.0, 1.0, 1.0, 1.0, 1.0, 1.0, 1.0, 1.0, 1.0, 1.0, 1.0, 1.0, 1.0, 1.0, 1.0, 1.0, 1.0, 1.0, 1.0])
me_cube.materials.append(mat_material)
me_cube.use_remesh_preserve_volume = False
me_cube.use_remesh_preserve_attributes = False
me_cube.use_mirror_vertex_groups = False
me_cube.update()
arm_armature = bpy.data.armatures.new('Armature')  # bones are not reproduced

# ---- objects
ob_mesh = bpy.data.objects.new('Mesh', me_cube)
ob_cyprinusrobrofuscus = bpy.data.objects.new('CyprinusRobrofuscus', arm_armature)
ob_camera = bpy.data.objects.new('Camera', cam_camera)
ob_spot = bpy.data.objects.new('Spot', light_spot)

# ---- transforms, parenting, visibility, modifiers, constraints
ob_mesh.parent = ob_cyprinusrobrofuscus
ob_mesh.matrix_parent_inverse = Matrix(((1.038e-06, 1.606e-20, 5.333, -2.532e-07), (7.165e-07, 5.333, -1.395e-13, -1.747e-07), (-5.333, 7.165e-07, 1.038e-06, 1.3), (-0.0, -0.0, -0.0, 1.0)))
ob_mesh.location = (0.0, 0.0, 0.0)
ob_mesh.lock_rotations_4d = False
ob_mesh.empty_display_type = 'ARROWS'
ob_mesh.lineart.crease_threshold = 0.0
_vg = ob_mesh.vertex_groups.new(name='Bone.Head')
for _i, _w in zip([0, 1, 2, 3, 4, 5, 6, 7, 8, 9, 10, 11, 13, 14, 15, 16, 17, 18, 19, 20, 21, 22, 23, 24, 25, 26, 27, 28, 29, 30, 31, 32, 33, 34, 35, 36, 37, 38, 39, 40, 41, 42, 43, 44, 45, 46, 47, 48, 49, 50, 51, 52, 53, 54, 55, 56, 57, 58, 59, 60, 61, 62, 63, 64, 65, 67, 68, 69, 70, 71, 72, 77, 78, 79, 80, 83, 84, 85, 86, 87, 89, 90, 91, 92, 94, 98, 99], [0.008432, 0.004446, 0.008432, 0.004446, 1.0, 0.9991, 1.0, 0.9991, 0.9763, 0.9763, 0.9713, 0.9713, 0.0, 1.0, 0.007089, 0.007089, 1.0, 0.9954, 0.9954, 0.0, 0.0, 0.0, 0.0, 0.9847, 0.01208, 0.9939, 0.01291, 0.9995, 0.9914, 0.998, 0.0, 0.0, 0.0, 0.0, 0.0003805, 0.0003805, 0.0, 0.0, 0.0, 0.0, 0.0, 0.0, 0.0, 0.0, 0.0, 0.0, 0.0, 0.0, 0.0, 0.0, 0.0, 0.0, 0.0, 0.0, 0.0, 0.0, 0.0, 0.0, 0.0, 0.0, 0.0, 0.0, 0.0, 0.9997, 0.9997, 0.0, 0.0, 0.0, 0.0, 0.0, 0.0, 0.001254, 0.001254, 4.852e-05, 4.852e-05, 0.002782, 0.002782, 0.0, 0.0, 0.0, 0.0, 0.0, 0.0, 0.007981, 0.007981, 0.0, 0.0]): _vg.add([_i], _w, 'REPLACE')
_vg = ob_mesh.vertex_groups.new(name='Bone.PectoralFinLeft')
for _i, _w in zip([1, 3, 5, 6, 7, 8, 9, 10, 11, 13, 14, 15, 16, 18, 19, 20, 21, 24, 27, 28, 29, 30, 31, 32, 33, 38, 40, 41, 42, 43, 47, 48, 49, 50, 52, 53, 55, 56, 57, 58, 59, 60, 61, 64, 65, 66, 67, 68, 70, 71, 72, 73, 74, 75, 76, 77, 78, 79, 80, 81, 82, 83, 84, 85, 86, 87, 89, 90, 92, 93, 94, 96, 97, 99], [0.0, 2.009e-05, 5.325e-06, 0.0, 8.469e-12, 2.109e-05, 4.949e-06, 8.919e-05, 0.0, 0.0, 2.112e-06, 0.0, 0.0, 0.0, 0.01026, 0.0, 0.0, 2.079e-06, 0.0, 0.0006267, 0.0, 2.739e-05, 0.0, 0.0, 0.0, 0.0, 0.0, 0.0, 0.0, 0.0, 0.0, 0.0, 0.0, 0.0, 0.0, 0.0, 0.0, 0.0, 0.0, 0.0, 0.0, 0.0, 0.0, 5.736e-07, 2.575e-12, 0.0, 0.0, 0.0, 0.0, 0.0, 0.0, 0.0, 0.982, 0.0, 0.4418, 0.0, 4.535e-10, 8.165e-06, 0.0, 0.0, 0.0, 0.0, 0.0, 0.0, 0.0, 0.0, 0.0, 0.0, 0.1957, 0.6034, 0.0, 0.5409, 0.0, 0.0]): _vg.add([_i], _w, 'REPLACE')
_vg = ob_mesh.vertex_groups.new(name='Bone.PectoralFinRight')
for _i, _w in zip([1, 3, 5, 6, 7, 8, 9, 10, 11, 14, 15, 17, 18, 19, 24, 28, 29, 30, 43, 47, 54, 64, 65, 73, 74, 75, 76, 77, 78, 79, 80, 81, 82, 84, 85, 86, 88, 91, 92, 94, 95, 96, 97], [8.118e-05, 0.0, 1.103e-05, 0.0, 0.0004589, 0.0001423, 0.00064, 0.0, 0.005854, 0.0, 0.0, 1.456e-05, 2.447e-06, 0.0, 0.0, 8.016e-06, 0.0, 0.0001367, 0.0, 0.0, 0.0, 8.715e-08, 4.713e-07, 0.9977, 0.0, 0.4055, 0.0, 0.001761, 0.0, 0.0, 0.001321, 0.0, 0.0, 0.0, 0.0, 0.0, 0.0, 0.0, 0.0, 0.1954, 0.6069, 0.0, 0.5409]): _vg.add([_i], _w, 'REPLACE')
_vg = ob_mesh.vertex_groups.new(name='Bone.DorsalFin')
for _i, _w in zip([0, 1, 2, 3, 4, 6, 7, 8, 9, 10, 11, 14, 15, 16, 17, 18, 19, 20, 21, 22, 23, 24, 25, 26, 27, 28, 29, 30, 31, 32, 33, 34, 35, 36, 37, 38, 43, 44, 45, 46, 47, 48, 49, 50, 51, 52, 53, 54, 55, 56, 57, 58, 59, 60, 61, 62, 63, 64, 65, 66, 67, 68, 69, 70, 71, 72, 74, 76, 77, 78, 79, 80, 82, 83, 84, 85, 86, 87, 88, 89, 90, 91, 92, 93, 96, 98, 99], [0.0006563, 0.0, 0.0004398, 0.0, 0.0001346, 1.979e-06, 0.0, 0.0, 0.0, 0.0, 0.0, 0.0, 0.002302, 0.0002489, 0.0, 0.0, 0.0, 0.0, 0.0, 0.0, 0.0, 0.0, 6.084e-05, 0.0001241, 0.0, 0.0, 0.0, 0.0, 0.0, 0.0, 0.0, 0.0, 2.403e-06, 0.0, 1.0, 0.3994, 0.0, 1.9e-07, 0.0, 0.0001055, 0.0, 0.0, 2.025e-05, 0.007427, 0.0001549, 0.0, 0.0, 0.0, 0.0, 0.0, 0.0, 0.0, 0.0, 0.0, 0.0, 0.0, 0.2, 0.0, 0.0, 0.6999, 0.0, 0.0, 0.0, 0.0, 0.0, 0.0, 0.0, 0.0, 0.0, 0.0, 0.0, 0.0, 0.0, 0.0, 0.0, 0.0, 0.0, 0.0, 0.0, 0.0, 0.0, 0.0, 0.0, 0.0, 0.0, 0.0, 0.0]): _vg.add([_i], _w, 'REPLACE')
_vg = ob_mesh.vertex_groups.new(name='Bone.Body')
for _i, _w in zip([0, 1, 2, 3, 5, 7, 15, 16, 22, 23, 24, 25, 27, 34, 35, 36, 37, 38, 43, 44, 45, 46, 47, 48, 49, 50, 51, 52, 53, 54, 55, 56, 57, 58, 59, 60, 61, 62, 63, 64, 65, 66, 69, 70, 71, 72, 77, 78, 79, 80, 81, 82, 83, 84, 85, 86, 87, 88, 89, 90, 91, 98, 99], [0.3, 0.3002, 0.3, 0.3002, 0.0, 0.0, 0.3, 0.3, 0.0, 0.0, 0.0, 0.3, 0.3004, 0.0, 0.5553, 0.5553, 0.0, 0.002046, 0.8574, 0.7, 0.9978, 0.7, 0.8574, 0.9978, 0.8968, 0.8968, 0.998, 0.2245, 0.0, 0.2245, 0.998, 2.992e-05, 0.06741, 3.194e-05, 0.06724, 0.0, 0.0, 0.0, 0.1462, 0.0, 0.0, 0.005861, 0.9998, 0.9998, 0.03429, 0.03433, 0.3, 0.3, 0.3, 0.3, 0.3013, 0.3013, 0.2878, 0.2878, 0.9509, 0.2189, 0.0, 0.09452, 0.0, 0.3, 0.3, 0.01188, 0.01219]): _vg.add([_i], _w, 'REPLACE')
_vg = ob_mesh.vertex_groups.new(name='Bone.TailStart')
for _i, _w in zip([1, 3, 5, 7, 24, 27, 31, 32, 38, 43, 44, 45, 46, 47, 48, 49, 50, 51, 52, 53, 54, 55, 56, 57, 58, 59, 60, 61, 62, 63, 64, 65, 66, 67, 68, 69, 70, 71, 72, 77, 78, 79, 80, 83, 84, 85, 86, 88, 90, 91, 96, 97, 98, 99], [0.0, 0.0, 0.0, 0.0, 0.0, 0.0, 0.1063, 0.1056, 0.1164, 9.143e-06, 3.034e-05, 0.2999, 3.035e-05, 9.142e-06, 0.2999, 1.261e-07, 1.26e-07, 0.2956, 0.2164, 0.9925, 0.2164, 0.2956, 0.9999, 0.99, 0.9999, 0.99, 0.9925, 0.9862, 0.9865, 0.8501, 0.0, 0.0, 0.04588, 0.07801, 0.07829, 0.2999, 0.2999, 1.0, 1.0, 0.0, 0.0, 0.0, 0.0, 0.0, 0.0, 2.649e-07, 0.07491, 0.06499, 0.0, 0.0, 0.0, 0.0, 0.7995, 0.7942]): _vg.add([_i], _w, 'REPLACE')
_vg = ob_mesh.vertex_groups.new(name='Bone.TailEnd')
for _i, _w in zip([20, 21, 22, 23, 31, 32, 33, 34, 41, 53, 56, 57, 58, 59, 60, 61, 62, 67, 68, 71, 72], [0.05978, 0.8482, 0.9981, 0.9981, 1.0, 1.0, 0.8482, 0.9255, 0.06483, 0.3, 0.3, 0.2958, 0.3, 0.2958, 0.3, 0.3, 0.3, 0.9943, 0.9943, 0.2995, 0.2995]): _vg.add([_i], _w, 'REPLACE')
_vg = ob_mesh.vertex_groups.new(name='Bone.TailFinTop')
for _i, _w in zip([0, 2, 12, 13, 20, 21, 22, 23, 31, 32, 33, 34, 35, 36, 38, 39, 40, 41, 42, 43, 45, 47, 48, 49, 50, 51, 52, 53, 54, 55, 56, 57, 58, 59, 60, 66, 67, 68, 69, 70, 71, 72, 85, 86, 87, 88, 89, 98, 99], [0.0, 0.0, 1.018, 0.0, 0.2456, 0.0, 2.908e-05, 2.908e-05, 0.0, 0.0, 0.0, 3.182e-05, 0.0, 0.0, 0.0, 0.9812, 0.0, 0.25, 6.649e-05, 0.0, 0.0, 0.0, 0.0, 0.0, 0.0, 0.0, 0.0, 0.0, 0.0, 0.0, 0.0, 0.0, 0.0, 0.0, 0.0, 0.0, 0.0, 0.0, 0.0, 0.0, 0.0, 0.0, 0.0, 0.0, 0.0, 0.0, 0.0, 0.0, 0.0]): _vg.add([_i], _w, 'REPLACE')
_vg = ob_mesh.vertex_groups.new(name='Bone.TailFinBottom')
for _i, _w in zip([13, 20, 21, 22, 23, 31, 32, 33, 34, 40, 41, 42, 43, 45, 47, 48, 52, 53, 54, 56, 57, 58, 59, 60, 61, 62, 67, 68, 69, 70, 71, 72, 86, 87], [0.997, 0.2445, 3.733e-08, 0.006718, 0.006717, 0.001741, 0.001743, 3.734e-08, 0.002483, 0.9955, 0.0001131, 0.25, 0.0, 0.0, 0.0, 0.0, 0.0, 0.0, 0.0, 0.005236, 0.005791, 0.005241, 0.005775, 0.0, 0.0, 0.0, 0.0003561, 0.000356, 0.0, 0.0, 4.616e-05, 4.623e-05, 0.0, 0.0]): _vg.add([_i], _w, 'REPLACE')
_vg = ob_mesh.vertex_groups.new(name='Bone.VentralFinLeft')
for _i, _w in zip([1, 2, 3, 4, 6, 7, 8, 9, 10, 11, 12, 13, 14, 16, 18, 19, 20, 22, 23, 24, 25, 26, 27, 28, 29, 30, 32, 33, 34, 35, 37, 38, 39, 40, 41, 42, 43, 44, 47, 48, 49, 52, 54, 55, 57, 58, 60, 61, 62, 63, 64, 65, 66, 67, 70, 72, 74, 76, 77, 78, 79, 80, 81, 82, 83, 84, 85, 86, 87, 88, 89, 90, 91, 92, 93, 96, 99], [8.237e-05, 0.0, 4.653e-12, 0.0, 0.0, 0.0, 0.0, 0.0, 0.0, 0.0, 0.0, 0.0, 0.0, 9.948e-07, 0.0, 0.0, 0.0, 0.0, 0.0, 0.0, 0.0, 0.0, 1.38e-07, 0.0, 0.0, 0.0, 0.0, 0.0, 0.0, 0.0, 0.0, 0.0, 0.0, 0.0, 0.0, 0.0, 1.247e-06, 0.0, 9.549e-07, 0.0, 0.0, 0.0, 0.0, 0.0, 0.0, 0.0, 0.0, 0.0, 0.0, 0.0, 0.003088, 0.005536, 0.0, 0.0, 0.0, 0.0, 0.0, 0.0, 1.805e-05, 2.065e-07, 0.002855, 6.632e-07, 0.0, 0.9936, 0.1012, 0.05628, 1.882e-06, 0.0, 0.0, 0.0, 0.0, 0.5181, 0.0, 0.007912, 0.0, 0.0, 0.0]): _vg.add([_i], _w, 'REPLACE')
_vg = ob_mesh.vertex_groups.new(name='Bone.VentralFinRight')
for _i, _w in zip([1, 3, 5, 7, 15, 16, 17, 24, 27, 43, 45, 47, 48, 52, 54, 56, 57, 58, 59, 64, 65, 69, 70, 71, 72, 73, 75, 77, 78, 79, 80, 81, 82, 83, 84, 85, 86, 87, 88, 89, 90, 91, 94, 95, 97], [0.0005426, 0.0001459, 0.0, 0.0, 0.0003269, 0.0, 0.0, 0.0, 2.151e-06, 2.532e-05, 0.0, 0.003638, 0.0, 0.0, 0.0, 0.0, 0.0, 0.0, 0.0, 1.94e-05, 0.001293, 0.0, 0.0, 0.0, 0.0, 0.0, 0.0, 2.31e-07, 0.0007422, 0.001108, 1.244e-06, 0.9937, 0.0, 0.05976, 0.1016, 0.0005071, 0.0, 0.0, 0.0, 0.0, 0.0, 0.4777, 0.007237, 0.0, 0.0]): _vg.add([_i], _w, 'REPLACE')
_vg = ob_mesh.vertex_groups.new(name='Bone.AnalFin')
for _i, _w in zip([0, 1, 2, 3, 5, 7, 20, 22, 23, 25, 27, 34, 35, 36, 37, 41, 43, 44, 45, 46, 47, 48, 49, 50, 51, 52, 53, 54, 55, 56, 57, 58, 59, 60, 61, 62, 63, 64, 65, 69, 70, 71, 72, 77, 78, 79, 80, 81, 82, 83, 84, 85, 86, 87, 88, 89, 90, 91, 98, 99], [0.0, 0.0, 0.0, 0.0, 0.0, 0.0, 0.0, 0.0, 0.0, 0.0, 2.23e-07, 0.0, 0.0, 0.0, 0.0, 0.0, 1.398e-05, 0.0, 0.0, 0.0, 1.398e-05, 0.0, 0.0, 0.0, 0.0, 0.0, 0.0, 0.0, 0.0, 0.0, 0.001073, 0.0, 0.00107, 0.0, 0.0, 0.0, 0.0, 0.0, 0.0, 0.02844, 0.02844, 0.000276, 0.000282, 0.0, 0.0, 1.136e-05, 1.136e-05, 0.0, 0.0, 0.0, 0.0, 8.105e-09, 0.004135, 0.9967, 0.2498, 0.5006, 0.0, 0.0, 0.0, 0.0]): _vg.add([_i], _w, 'REPLACE')
_m = ob_mesh.modifiers.new('Armature', 'ARMATURE')
_m.object = ob_cyprinusrobrofuscus
ob_cyprinusrobrofuscus.location = (0.2438, 0.0, 0.0)
ob_cyprinusrobrofuscus.rotation_euler = (-1.344e-07, -1.571, 0.0)
ob_cyprinusrobrofuscus.scale = (0.1875, 0.1875, 0.1875)
ob_camera.location = (0.6651, -1.293, 0.9025)
ob_camera.rotation_euler = (0.9983, 1.566e-06, 0.4386)
ob_spot.location = (2.546e-16, -0.4925, 1.147)
ob_spot.rotation_euler = (0.4002, 8.65e-17, 1.754e-17)

# ---- collection membership
col_collection.objects.link(ob_mesh)
col_collection.objects.link(ob_cyprinusrobrofuscus)
col_collection.objects.link(ob_camera)
col_collection.objects.link(ob_spot)

# ---- scene / render settings (as saved in the file)
scene.camera = ob_camera
scene.frame_start = 1; scene.frame_end = 20; scene.frame_set(15)
scene.render.engine = 'CYCLES'
scene.cycles.sampling_pattern = 'TABULATED_SOBOL'
scene.cycles.use_light_tree = False
scene.cycles.max_bounces = 16
scene.cycles.diffuse_bounces = 8
scene.eevee.taa_render_samples = 4096
scene.eevee.use_gtao = True
scene.eevee.use_raytracing = True
scene.view_settings.view_transform = 'Filmic'
bpy.context.view_layer.update()
